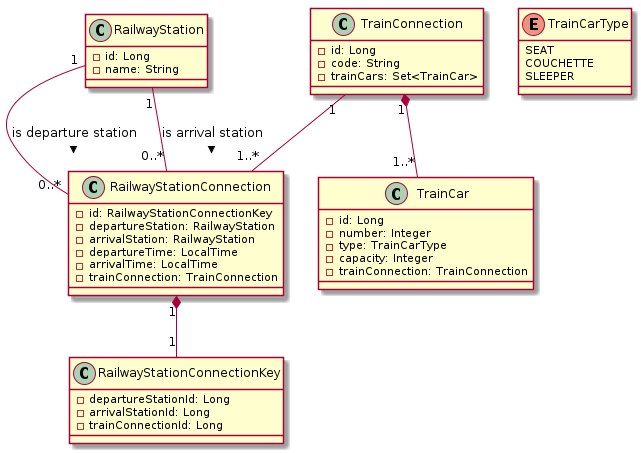

The diagram above was rendered by PlantUML. Its source (embedded in the PNG):
@startuml

class RailwayStation {
	- id: Long
	- name: String
}

enum TrainCarType {
	SEAT
	COUCHETTE
	SLEEPER
}

class TrainConnection {
	- id: Long
	- code: String
	- trainCars: Set<TrainCar>
}

class TrainCar {
	- id: Long
	- number: Integer
	- type: TrainCarType
	- capacity: Integer
	- trainConnection: TrainConnection
}

class RailwayStationConnection {
	- id: RailwayStationConnectionKey
	- departureStation: RailwayStation
	- arrivalStation: RailwayStation
	- departureTime: LocalTime
	- arrivalTime: LocalTime
	- trainConnection: TrainConnection
}
class RailwayStationConnectionKey {
	- departureStationId: Long
	- arrivalStationId: Long
	- trainConnectionId: Long
}

TrainConnection "1" *-- "1..*" TrainCar
RailwayStationConnection "1" *-- "1" RailwayStationConnectionKey
RailwayStation "1" -- "0..*" RailwayStationConnection : is departure station >
RailwayStation "1" -- "0..*" RailwayStationConnection : is arrival station >
TrainConnection "1" -- "1..*" RailwayStationConnection
@enduml